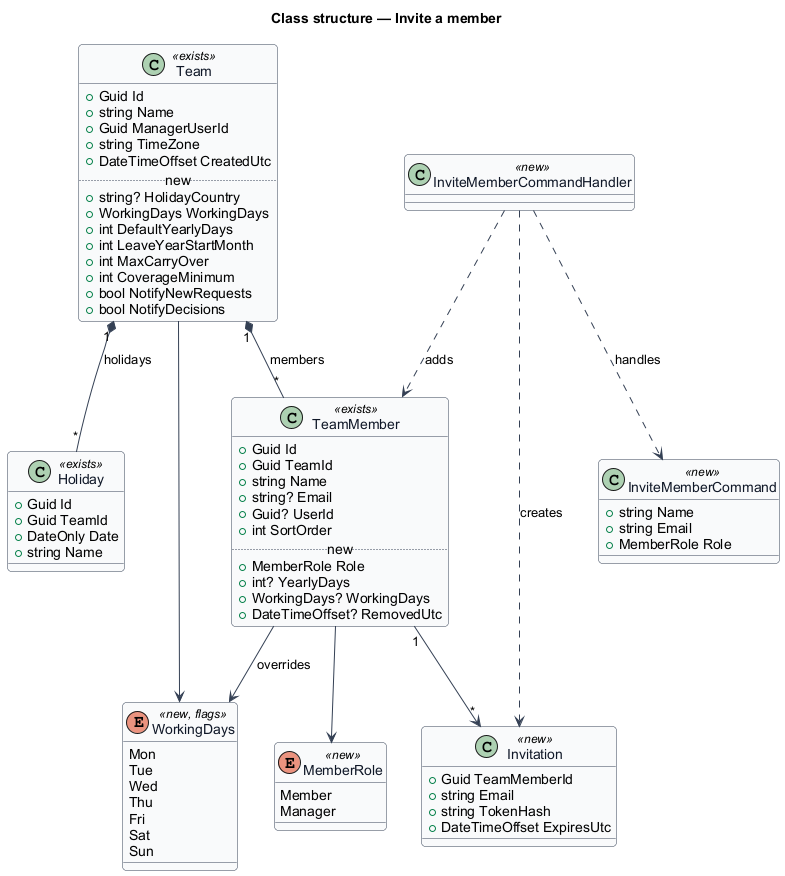

The diagram above was rendered by PlantUML. Its source (embedded in the PNG):
@startuml
skinparam backgroundColor #FFFFFF
skinparam shadowing false
skinparam roundcorner 8
skinparam defaultFontName Arial
skinparam ArrowColor #344054
skinparam class {
  BorderColor #344054
  FontColor #101828
  BackgroundColor #F9FAFB
}
title Class structure — Invite a member

class Team <<exists>> {
  +Guid Id
  +string Name
  +Guid ManagerUserId
  +string TimeZone
  +DateTimeOffset CreatedUtc
  .. new ..
  +string? HolidayCountry
  +WorkingDays WorkingDays
  +int DefaultYearlyDays
  +int LeaveYearStartMonth
  +int MaxCarryOver
  +int CoverageMinimum
  +bool NotifyNewRequests
  +bool NotifyDecisions
}
class TeamMember <<exists>> {
  +Guid Id
  +Guid TeamId
  +string Name
  +string? Email
  +Guid? UserId
  +int SortOrder
  .. new ..
  +MemberRole Role
  +int? YearlyDays
  +WorkingDays? WorkingDays
  +DateTimeOffset? RemovedUtc
}
class Holiday <<exists>> {
  +Guid Id
  +Guid TeamId
  +DateOnly Date
  +string Name
}
enum WorkingDays <<new, flags>> {
  Mon
  Tue
  Wed
  Thu
  Fri
  Sat
  Sun
}
enum MemberRole <<new>> {
  Member
  Manager
}
Team "1" *-- "*" TeamMember : members
Team "1" *-- "*" Holiday : holidays
Team --> WorkingDays
TeamMember --> MemberRole
TeamMember --> WorkingDays : overrides

class Invitation <<new>> {
  +Guid TeamMemberId
  +string Email
  +string TokenHash
  +DateTimeOffset ExpiresUtc
}
class InviteMemberCommand <<new>> {
  +string Name
  +string Email
  +MemberRole Role
}
class InviteMemberCommandHandler <<new>>
TeamMember "1" --> "*" Invitation
InviteMemberCommandHandler ..> InviteMemberCommand : handles
InviteMemberCommandHandler ..> TeamMember : adds
InviteMemberCommandHandler ..> Invitation : creates
@enduml